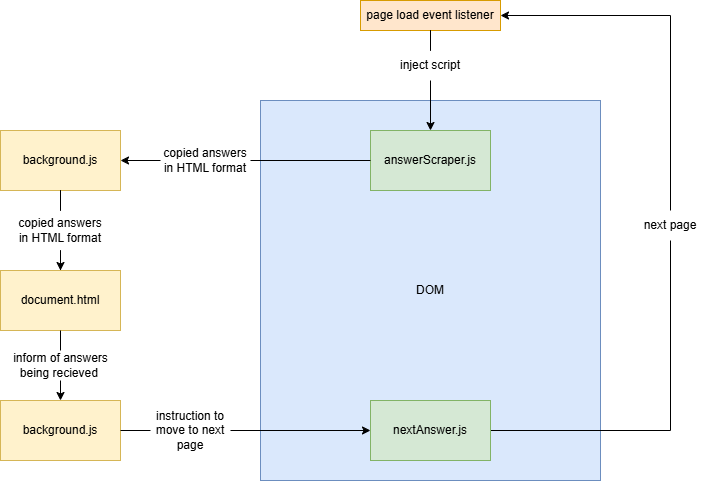

The diagram above was exported from draw.io. Its source (the exported page's mxGraphModel, read from the mxfile embedded in the PNG):
<mxGraphModel dx="1562" dy="810" grid="1" gridSize="10" guides="1" tooltips="1" connect="1" arrows="1" fold="1" page="1" pageScale="1" pageWidth="827" pageHeight="1169" math="0" shadow="0">
  <root>
    <mxCell id="0" />
    <mxCell id="1" parent="0" />
    <mxCell id="32_o8UwqglYRftjO0hpU-2" value="DOM" style="rounded=0;whiteSpace=wrap;html=1;fillColor=#dae8fc;strokeColor=#6c8ebf;" vertex="1" parent="1">
      <mxGeometry x="330" y="150" width="340" height="380" as="geometry" />
    </mxCell>
    <mxCell id="32_o8UwqglYRftjO0hpU-10" style="edgeStyle=orthogonalEdgeStyle;rounded=0;orthogonalLoop=1;jettySize=auto;html=1;entryX=1;entryY=0.5;entryDx=0;entryDy=0;" edge="1" parent="1" source="32_o8UwqglYRftjO0hpU-5" target="32_o8UwqglYRftjO0hpU-9">
      <mxGeometry relative="1" as="geometry" />
    </mxCell>
    <mxCell id="32_o8UwqglYRftjO0hpU-1" value="answerScraper.js" style="rounded=0;whiteSpace=wrap;html=1;fillColor=#d5e8d4;strokeColor=#82b366;" vertex="1" parent="1">
      <mxGeometry x="440" y="180" width="120" height="60" as="geometry" />
    </mxCell>
    <mxCell id="32_o8UwqglYRftjO0hpU-7" style="edgeStyle=orthogonalEdgeStyle;rounded=0;orthogonalLoop=1;jettySize=auto;html=1;entryX=0.5;entryY=0;entryDx=0;entryDy=0;" edge="1" parent="1" source="32_o8UwqglYRftjO0hpU-24" target="32_o8UwqglYRftjO0hpU-1">
      <mxGeometry relative="1" as="geometry" />
    </mxCell>
    <mxCell id="32_o8UwqglYRftjO0hpU-6" value="page load event listener" style="text;html=1;align=center;verticalAlign=middle;whiteSpace=wrap;rounded=0;strokeColor=#d79b00;fillColor=#ffe6cc;" vertex="1" parent="1">
      <mxGeometry x="430" y="50" width="140" height="30" as="geometry" />
    </mxCell>
    <mxCell id="32_o8UwqglYRftjO0hpU-13" style="edgeStyle=orthogonalEdgeStyle;rounded=0;orthogonalLoop=1;jettySize=auto;html=1;entryX=0.5;entryY=0;entryDx=0;entryDy=0;" edge="1" parent="1" source="32_o8UwqglYRftjO0hpU-14" target="32_o8UwqglYRftjO0hpU-12">
      <mxGeometry relative="1" as="geometry" />
    </mxCell>
    <mxCell id="32_o8UwqglYRftjO0hpU-9" value="background.js" style="rounded=0;whiteSpace=wrap;html=1;fillColor=#fff2cc;strokeColor=#d6b656;" vertex="1" parent="1">
      <mxGeometry x="70" y="180" width="120" height="60" as="geometry" />
    </mxCell>
    <mxCell id="32_o8UwqglYRftjO0hpU-11" value="" style="edgeStyle=orthogonalEdgeStyle;rounded=0;orthogonalLoop=1;jettySize=auto;html=1;entryX=1;entryY=0.5;entryDx=0;entryDy=0;endArrow=none;startFill=0;" edge="1" parent="1" source="32_o8UwqglYRftjO0hpU-1" target="32_o8UwqglYRftjO0hpU-5">
      <mxGeometry relative="1" as="geometry">
        <mxPoint x="440" y="210" as="sourcePoint" />
        <mxPoint x="190" y="210" as="targetPoint" />
      </mxGeometry>
    </mxCell>
    <mxCell id="32_o8UwqglYRftjO0hpU-5" value="copied answers in HTML format" style="text;html=1;align=center;verticalAlign=middle;whiteSpace=wrap;rounded=0;" vertex="1" parent="1">
      <mxGeometry x="230" y="185" width="90" height="50" as="geometry" />
    </mxCell>
    <mxCell id="32_o8UwqglYRftjO0hpU-17" style="edgeStyle=orthogonalEdgeStyle;rounded=0;orthogonalLoop=1;jettySize=auto;html=1;exitX=0.5;exitY=1;exitDx=0;exitDy=0;entryX=0.5;entryY=0;entryDx=0;entryDy=0;" edge="1" parent="1" source="32_o8UwqglYRftjO0hpU-18" target="32_o8UwqglYRftjO0hpU-16">
      <mxGeometry relative="1" as="geometry" />
    </mxCell>
    <mxCell id="32_o8UwqglYRftjO0hpU-12" value="document.html" style="rounded=0;whiteSpace=wrap;html=1;fillColor=#fff2cc;strokeColor=#d6b656;" vertex="1" parent="1">
      <mxGeometry x="70" y="320" width="120" height="60" as="geometry" />
    </mxCell>
    <mxCell id="32_o8UwqglYRftjO0hpU-15" value="" style="edgeStyle=orthogonalEdgeStyle;rounded=0;orthogonalLoop=1;jettySize=auto;html=1;entryX=0.5;entryY=0;entryDx=0;entryDy=0;endArrow=none;startFill=0;" edge="1" parent="1" source="32_o8UwqglYRftjO0hpU-9" target="32_o8UwqglYRftjO0hpU-14">
      <mxGeometry relative="1" as="geometry">
        <mxPoint x="130" y="240" as="sourcePoint" />
        <mxPoint x="130" y="330" as="targetPoint" />
      </mxGeometry>
    </mxCell>
    <mxCell id="32_o8UwqglYRftjO0hpU-14" value="copied answers in HTML format" style="text;html=1;align=center;verticalAlign=middle;whiteSpace=wrap;rounded=0;" vertex="1" parent="1">
      <mxGeometry x="85" y="260" width="90" height="40" as="geometry" />
    </mxCell>
    <mxCell id="32_o8UwqglYRftjO0hpU-21" style="edgeStyle=orthogonalEdgeStyle;rounded=0;orthogonalLoop=1;jettySize=auto;html=1;entryX=0;entryY=0.5;entryDx=0;entryDy=0;" edge="1" parent="1" source="32_o8UwqglYRftjO0hpU-22" target="32_o8UwqglYRftjO0hpU-20">
      <mxGeometry relative="1" as="geometry" />
    </mxCell>
    <mxCell id="32_o8UwqglYRftjO0hpU-16" value="background.js" style="rounded=0;whiteSpace=wrap;html=1;fillColor=#fff2cc;strokeColor=#d6b656;" vertex="1" parent="1">
      <mxGeometry x="70" y="450" width="120" height="60" as="geometry" />
    </mxCell>
    <mxCell id="32_o8UwqglYRftjO0hpU-19" value="" style="edgeStyle=orthogonalEdgeStyle;rounded=0;orthogonalLoop=1;jettySize=auto;html=1;exitX=0.5;exitY=1;exitDx=0;exitDy=0;entryX=0.5;entryY=0;entryDx=0;entryDy=0;endArrow=none;startFill=0;" edge="1" parent="1" source="32_o8UwqglYRftjO0hpU-12" target="32_o8UwqglYRftjO0hpU-18">
      <mxGeometry relative="1" as="geometry">
        <mxPoint x="130" y="390" as="sourcePoint" />
        <mxPoint x="130" y="450" as="targetPoint" />
      </mxGeometry>
    </mxCell>
    <mxCell id="32_o8UwqglYRftjO0hpU-18" value="inform of answers being recieved&amp;nbsp;" style="text;html=1;align=center;verticalAlign=middle;whiteSpace=wrap;rounded=0;" vertex="1" parent="1">
      <mxGeometry x="77.5" y="400" width="105" height="30" as="geometry" />
    </mxCell>
    <mxCell id="32_o8UwqglYRftjO0hpU-26" style="edgeStyle=orthogonalEdgeStyle;rounded=0;orthogonalLoop=1;jettySize=auto;html=1;entryX=1;entryY=0.5;entryDx=0;entryDy=0;" edge="1" parent="1" source="32_o8UwqglYRftjO0hpU-27" target="32_o8UwqglYRftjO0hpU-6">
      <mxGeometry relative="1" as="geometry">
        <Array as="points">
          <mxPoint x="740" y="65" />
        </Array>
      </mxGeometry>
    </mxCell>
    <mxCell id="32_o8UwqglYRftjO0hpU-30" style="edgeStyle=orthogonalEdgeStyle;rounded=0;orthogonalLoop=1;jettySize=auto;html=1;entryX=0.5;entryY=1;entryDx=0;entryDy=0;endArrow=none;startFill=0;" edge="1" parent="1" source="32_o8UwqglYRftjO0hpU-20" target="32_o8UwqglYRftjO0hpU-27">
      <mxGeometry relative="1" as="geometry" />
    </mxCell>
    <mxCell id="32_o8UwqglYRftjO0hpU-20" value="nextAnswer.js" style="rounded=0;whiteSpace=wrap;html=1;fillColor=#d5e8d4;strokeColor=#82b366;" vertex="1" parent="1">
      <mxGeometry x="440" y="450" width="120" height="60" as="geometry" />
    </mxCell>
    <mxCell id="32_o8UwqglYRftjO0hpU-23" value="" style="edgeStyle=orthogonalEdgeStyle;rounded=0;orthogonalLoop=1;jettySize=auto;html=1;entryX=0;entryY=0.5;entryDx=0;entryDy=0;endArrow=none;startFill=0;" edge="1" parent="1" source="32_o8UwqglYRftjO0hpU-16" target="32_o8UwqglYRftjO0hpU-22">
      <mxGeometry relative="1" as="geometry">
        <mxPoint x="190" y="480" as="sourcePoint" />
        <mxPoint x="440" y="480" as="targetPoint" />
      </mxGeometry>
    </mxCell>
    <mxCell id="32_o8UwqglYRftjO0hpU-22" value="instruction to move to next page" style="text;html=1;align=center;verticalAlign=middle;whiteSpace=wrap;rounded=0;" vertex="1" parent="1">
      <mxGeometry x="220" y="465" width="80" height="30" as="geometry" />
    </mxCell>
    <mxCell id="32_o8UwqglYRftjO0hpU-25" value="" style="edgeStyle=orthogonalEdgeStyle;rounded=0;orthogonalLoop=1;jettySize=auto;html=1;entryX=0.5;entryY=0;entryDx=0;entryDy=0;endArrow=none;startFill=0;" edge="1" parent="1" source="32_o8UwqglYRftjO0hpU-6" target="32_o8UwqglYRftjO0hpU-24">
      <mxGeometry relative="1" as="geometry">
        <mxPoint x="500" y="80" as="sourcePoint" />
        <mxPoint x="500" y="180" as="targetPoint" />
      </mxGeometry>
    </mxCell>
    <mxCell id="32_o8UwqglYRftjO0hpU-24" value="inject script" style="text;html=1;align=center;verticalAlign=middle;whiteSpace=wrap;rounded=0;" vertex="1" parent="1">
      <mxGeometry x="460" y="100" width="80" height="30" as="geometry" />
    </mxCell>
    <mxCell id="32_o8UwqglYRftjO0hpU-27" value="next page" style="text;html=1;align=center;verticalAlign=middle;whiteSpace=wrap;rounded=0;" vertex="1" parent="1">
      <mxGeometry x="710" y="260" width="60" height="30" as="geometry" />
    </mxCell>
  </root>
</mxGraphModel>